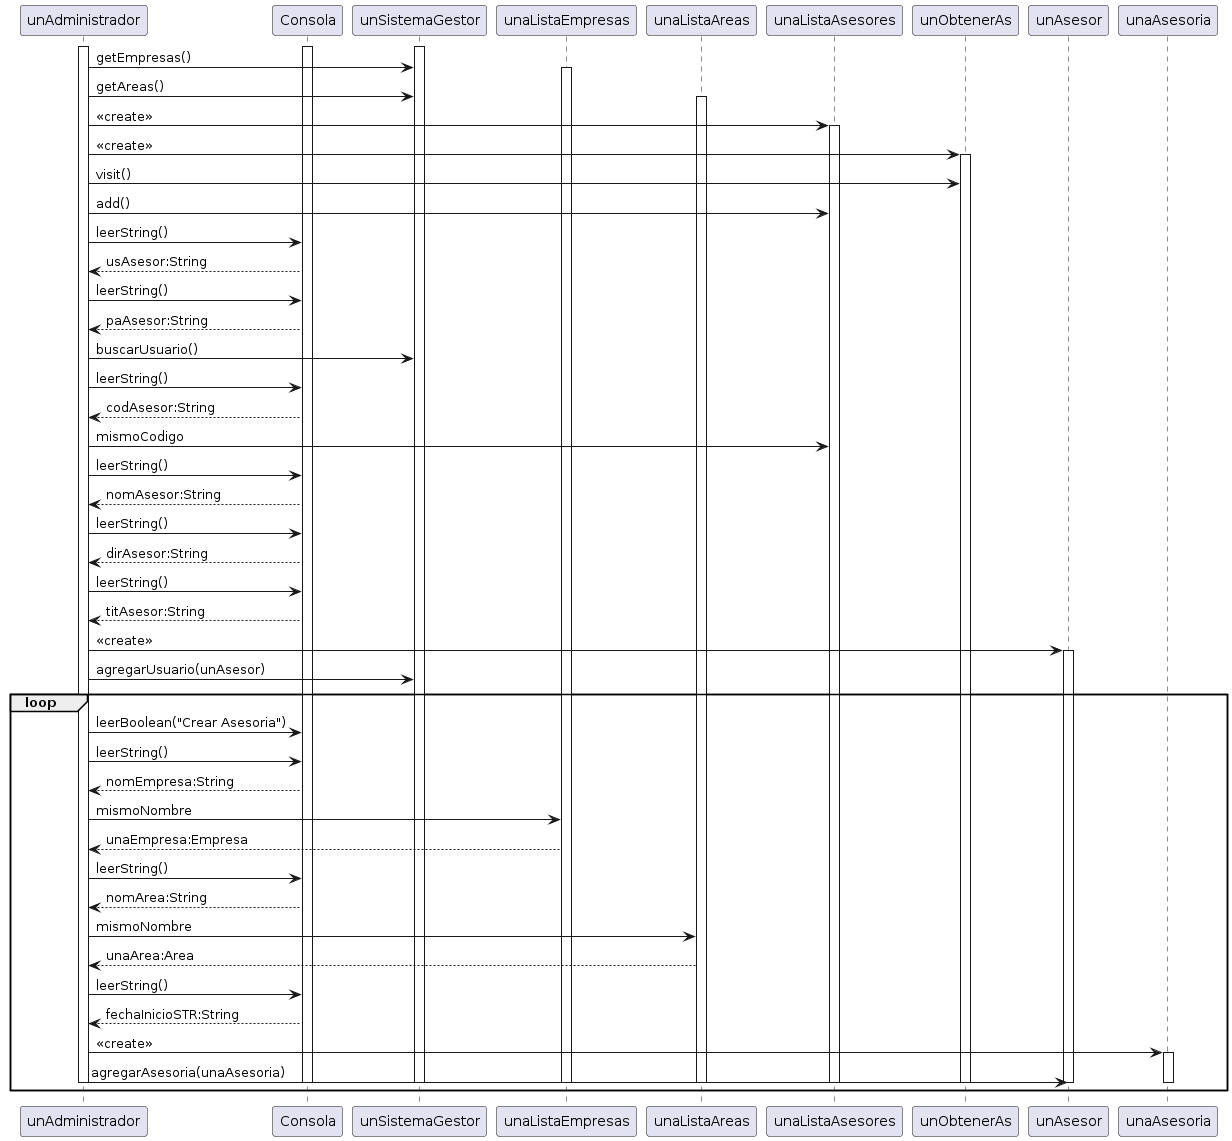

The diagram above was rendered by PlantUML. Its source (embedded in the PNG):
@startuml
participant unAdministrador
activate Consola
activate unAdministrador
activate unSistemaGestor

unAdministrador-> unSistemaGestor: getEmpresas()
activate unaListaEmpresas
unAdministrador-> unSistemaGestor: getAreas()
activate unaListaAreas
unAdministrador-> unaListaAsesores: <<create>>
activate unaListaAsesores
unAdministrador-> unObtenerAs: <<create>>
activate unObtenerAs
unAdministrador-> unObtenerAs: visit()
unAdministrador-> unaListaAsesores: add()
unAdministrador-> Consola: leerString()
unAdministrador<-- Consola: usAsesor:String
unAdministrador-> Consola: leerString()
unAdministrador<-- Consola: paAsesor:String
unAdministrador-> unSistemaGestor: buscarUsuario()
unAdministrador-> Consola: leerString()
unAdministrador<-- Consola: codAsesor:String
unAdministrador-> unaListaAsesores: mismoCodigo
unAdministrador-> Consola: leerString()
unAdministrador<-- Consola: nomAsesor:String
unAdministrador-> Consola: leerString()
unAdministrador<-- Consola: dirAsesor:String
unAdministrador-> Consola: leerString()
unAdministrador<-- Consola: titAsesor:String
unAdministrador-> unAsesor: <<create>>
activate unAsesor
unAdministrador-> unSistemaGestor: agregarUsuario(unAsesor)
loop
unAdministrador-> Consola: leerBoolean("Crear Asesoria")
unAdministrador-> Consola: leerString()
unAdministrador<-- Consola: nomEmpresa:String
unAdministrador-> unaListaEmpresas: mismoNombre
unAdministrador<-- unaListaEmpresas: unaEmpresa:Empresa
unAdministrador-> Consola: leerString()
unAdministrador<-- Consola: nomArea:String
unAdministrador-> unaListaAreas: mismoNombre
unAdministrador<-- unaListaAreas: unaArea:Area
unAdministrador-> Consola: leerString()
unAdministrador<-- Consola: fechaInicioSTR:String
unAdministrador-> unaAsesoria: <<create>>
activate unaAsesoria
unAdministrador-> unAsesor: agregarAsesoria(unaAsesoria)
deactivate unAdministrador
deactivate unSistemaGestor
deactivate unAdministrador
deactivate unAsesor
deactivate unaAsesoria
deactivate Consola
deactivate unaListaEmpresas
deactivate unaListaAreas
deactivate unaListaAsesores
deactivate unObtenerAs
end
@enduml